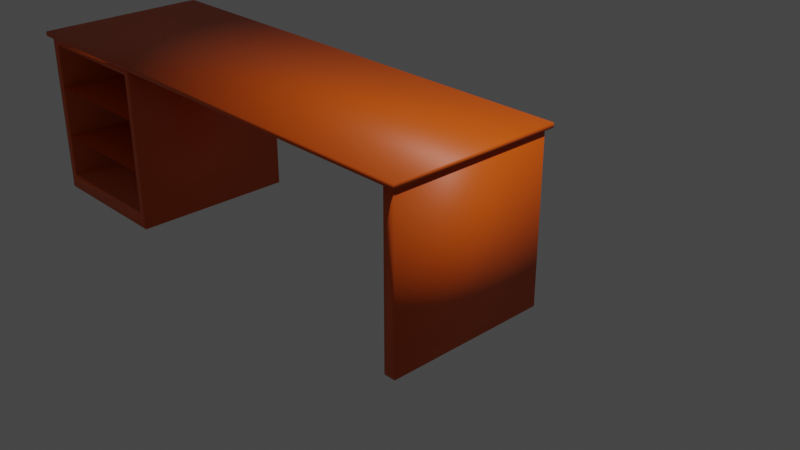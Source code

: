 # Source: desk.blend  (saved by Blender 3.6.13; exported with 4.5.12 LTS)
import bpy
from mathutils import Matrix  # noqa: F401  (used for matrix-valued properties, if any)

bpy.ops.wm.read_factory_settings(use_empty=True)
scene = bpy.context.scene
scene.name = 'Scene'

# ---- collections
col_collection = bpy.data.collections.new('Collection'); scene.collection.children.link(col_collection)

# ---- materials (node trees are filled in below, after node groups)
mat_material = bpy.data.materials.new('Material')
mat_material.alpha_threshold = 0.0
mat_material.use_transparent_shadow = False
mat_material.roughness = 0.5
mat_material.line_color = (0.0, 0.0, 0.0, 1.0)

# ---- material node trees
mat_material.use_nodes = True; mat_material.node_tree.nodes.clear()
_N = mat_material.node_tree.nodes; _L = mat_material.node_tree.links
n0 = _N.new('ShaderNodeOutputMaterial'); n0.name = 'Material Output'; n0.location = (300, 300)
n1 = _N.new('ShaderNodeBsdfPrincipled'); n1.name = 'Principled BSDF'; n1.location = (10, 300)
n1.distribution = 'GGX'
n1.subsurface_method = 'RANDOM_WALK_SKIN'
n1.inputs[0].default_value = (0.8, 0.1056, 0.001012, 1.0)
n1.inputs[3].default_value = 1.45
n1.inputs[27].default_value = (0.0, 0.0, 0.0, 1.0)
n1.inputs[28].default_value = 1.0
_L.new(n1.outputs[0], n0.inputs[0])
n0.is_active_output = True

# ---- world
world_world = bpy.data.worlds.new('World'); scene.world = world_world
world_world.use_nodes = True; world_world.node_tree.nodes.clear()
_N = world_world.node_tree.nodes; _L = world_world.node_tree.links
n0 = _N.new('ShaderNodeOutputWorld'); n0.name = 'World Output'; n0.location = (300, 300)
n1 = _N.new('ShaderNodeBackground'); n1.name = 'Background'; n1.location = (10, 300)
n1.inputs[0].default_value = (0.05088, 0.05088, 0.05088, 1.0)
_L.new(n1.outputs[0], n0.inputs[0])
n0.is_active_output = True
world_world.color = (0.05088, 0.05088, 0.05088)
world_world.use_sun_shadow = False
world_world.sun_shadow_jitter_overblur = 0.0

# ---- cameras
cam_camera = bpy.data.cameras.new('Camera')
cam_camera.clip_end = 100.0
cam_camera.ortho_scale = 7.314

# ---- lights
light_light = bpy.data.lights.new('Light', 'POINT')
light_light.transmission_factor = 0.0
light_light.energy = 1000.0
light_light.shadow_soft_size = 0.1
light_light.shadow_maximum_resolution = 0.006
light_light.use_absolute_resolution = True

# ---- meshes
me_cube = bpy.data.meshes.new('Cube')
me_cube.from_pydata([(1.0, 1.0, 1.0), (1.0, 1.0, -1.0), (1.0, -1.0, 1.0), (1.0, -1.0, -1.0), (0.858, 1.0, 1.0), (0.858, 1.0, -1.0), (0.858, -1.0, 1.0), (0.858, -1.0, -1.0), (-4.979, -1.0, -0.8107), (-4.979, -1.0, 0.9056), (-5.074, 1.0, -1.0), (-5.074, 1.0, 1.0), (-3.439, -1.0, -0.8107), (-3.439, -1.0, 0.9056), (-3.345, 1.0, -1.0), (-3.345, 1.0, 1.0), (-5.074, -1.0, -1.0), (-5.074, -1.0, 1.0), (-3.345, -1.0, 1.0), (-3.345, -1.0, -1.0), (-5.118, -1.06, 1.004), (1.057, -1.06, 1.004), (-5.118, 1.06, 1.004), (1.057, 1.06, 1.004), (-5.118, 1.06, 1.058), (-5.118, -1.06, 1.058), (1.057, -1.06, 1.058), (1.057, 1.06, 1.058), (-4.979, 0.8065, -0.8107), (-4.979, 0.8065, 0.9056), (-3.439, 0.8065, 0.9056), (-3.439, 0.8065, -0.8107), (-5.01, -1.0, -0.2829), (-3.369, -1.0, -0.2829), (-5.01, 1.0, -0.2829), (-3.369, 1.0, -0.2829), (-5.065, -1.003, 0.3578), (-3.423, -1.003, 0.3578), (-5.065, 0.9973, 0.3578), (-3.423, 0.9973, 0.3578)], [], [(0, 4, 6, 2), (3, 2, 6, 7), (7, 6, 4, 5), (5, 1, 3, 7), (1, 0, 2, 3), (5, 4, 0, 1), (16, 17, 11, 10), (10, 11, 15, 14), (14, 15, 18, 19), (13, 9, 29, 30), (10, 14, 19, 16), (15, 11, 17, 18), (8, 9, 17, 16), (13, 12, 19, 18), (12, 8, 16, 19), (9, 13, 18, 17), (20, 22, 23, 21), (25, 26, 27, 24), (21, 23, 27, 26), (22, 20, 25, 24), (23, 22, 24, 27), (20, 21, 26, 25), (31, 30, 29, 28), (12, 13, 30, 31), (8, 12, 31, 28), (9, 8, 28, 29), (32, 33, 35, 34), (36, 37, 39, 38)])
me_cube.polygons.foreach_set('use_smooth', [0, 1, 1, 1, 1, 1, 1, 1, 1, 1, 1, 1, 1, 1, 1, 1, 1, 1, 1, 1, 1, 1, 1, 1, 1, 1, 1, 1])
_uv = me_cube.uv_layers.new(name='UVMap')
_uv.uv.foreach_set('vector', [0.625, 0.5, 0.875, 0.5, 0.875, 0.75, 0.625, 0.75, 0.375, 0.75, 0.625, 0.75, 0.625, 1.0, 0.375, 1.0, 0.375, 0.0, 0.625, 0.0, 0.625, 0.25, 0.375, 0.25, 0.125, 0.5, 0.375, 0.5, 0.375, 0.75, 0.125, 0.75, 0.375, 0.5, 0.625, 0.5, 0.625, 0.75, 0.375, 0.75, 0.375, 0.25, 0.625, 0.25, 0.625, 0.5, 0.375, 0.5, 0.375, 0.0, 0.625, 0.0, 0.625, 0.25, 0.375, 0.25, 0.375, 0.25, 0.625, 0.25, 0.625, 0.5, 0.375, 0.5, 0.375, 0.5, 0.625, 0.5, 0.625, 0.75, 0.375, 0.75, 0.6132, 0.7637, 0.6132, 0.9863, 0.6132, 0.9863, 0.6132, 0.7637, 0.125, 0.5, 0.375, 0.5, 0.375, 0.75, 0.125, 0.75, 0.625, 0.5, 0.875, 0.5, 0.875, 0.75, 0.625, 0.75, 0.3868, 0.9863, 0.6132, 0.9863, 0.625, 1.0, 0.375, 1.0, 0.6132, 0.7637, 0.3868, 0.7637, 0.375, 0.75, 0.625, 0.75, 0.3868, 0.7637, 0.3868, 0.9863, 0.375, 1.0, 0.375, 0.75, 0.6132, 0.9863, 0.6132, 0.7637, 0.625, 0.75, 0.625, 1.0, 0.0, 0.0, 0.0, 1.0, 1.0, 1.0, 1.0, 0.0, 0.0, 0.0, 1.0, 0.0, 1.0, 1.0, 0.0, 1.0, 1.0, 0.0, 1.0, 1.0, 1.0, 1.0, 1.0, 0.0, 0.0, 1.0, 0.0, 0.0, 0.0, 0.0, 0.0, 1.0, 1.0, 1.0, 0.0, 1.0, 0.0, 1.0, 1.0, 1.0, 0.0, 0.0, 1.0, 0.0, 1.0, 0.0, 0.0, 0.0, 0.3868, 0.7637, 0.6132, 0.7637, 0.6132, 0.9863, 0.3868, 0.9863, 0.3868, 0.7637, 0.6132, 0.7637, 0.6132, 0.7637, 0.3868, 0.7637, 0.3868, 0.9863, 0.3868, 0.7637, 0.3868, 0.7637, 0.3868, 0.9863, 0.6132, 0.9863, 0.3868, 0.9863, 0.3868, 0.9863, 0.6132, 0.9863, 0.0, 0.0, 1.0, 0.0, 1.0, 1.0, 0.0, 1.0, 0.0, 0.0, 1.0, 0.0, 1.0, 1.0, 0.0, 1.0])
me_cube.materials.append(mat_material)
me_cube.use_mirror_vertex_groups = False
me_cube.update()

# ---- objects
ob_cube = bpy.data.objects.new('Cube', me_cube)
ob_light = bpy.data.objects.new('Light', light_light)
ob_camera = bpy.data.objects.new('Camera', cam_camera)

# ---- transforms, parenting, visibility, modifiers, constraints
ob_cube.location = (0.0, 0.0, 0.0)
ob_cube.lock_rotations_4d = False
ob_cube.empty_display_type = 'ARROWS'
ob_cube.lineart.crease_threshold = 0.0
ob_light.location = (4.076, 1.005, 5.904)
ob_light.rotation_euler = (0.6503, 0.05522, 1.866)
ob_light.lock_rotations_4d = False
ob_light.empty_display_type = 'ARROWS'
ob_light.color = (0.0, 0.0, 0.0, 0.0)
ob_light.lineart.crease_threshold = 0.0
ob_camera.location = (7.359, -6.926, 4.958)
ob_camera.rotation_euler = (1.109, 0.0, 0.8149)
ob_camera.lock_rotations_4d = False
ob_camera.empty_display_type = 'ARROWS'
ob_camera.color = (0.0, 0.0, 0.0, 0.0)
ob_camera.display_type = 'WIRE'
ob_camera.lineart.crease_threshold = 0.0

# ---- collection membership
col_collection.objects.link(ob_cube)
col_collection.objects.link(ob_light)
col_collection.objects.link(ob_camera)

# ---- scene / render settings (as saved in the file)
scene.camera = ob_camera
scene.frame_start = 1; scene.frame_end = 250; scene.frame_set(1)
scene.render.engine = 'BLENDER_EEVEE_NEXT'
scene.cycles.sampling_pattern = 'TABULATED_SOBOL'
scene.view_settings.view_transform = 'Filmic'
bpy.context.view_layer.update()
